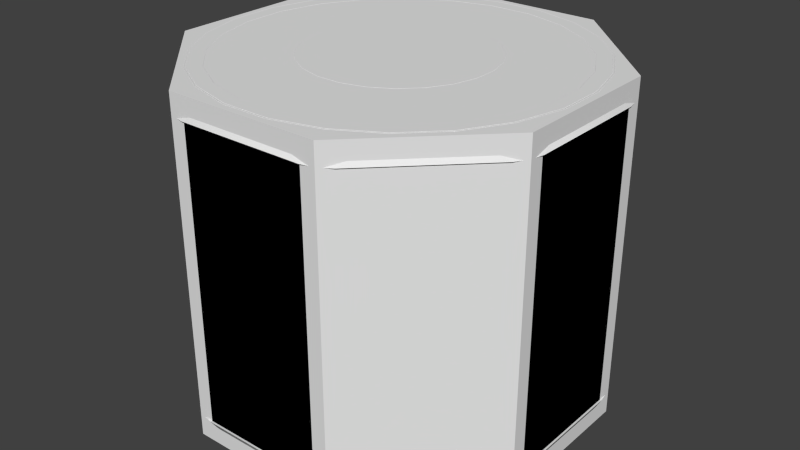 # Source: converter.blend  (saved by Blender 2.71.6; exported with 4.5.12 LTS)
import bpy
from mathutils import Matrix  # noqa: F401  (used for matrix-valued properties, if any)

bpy.ops.wm.read_factory_settings(use_empty=True)
scene = bpy.context.scene
scene.name = 'Scene'

# ---- collections
col_collection_1 = bpy.data.collections.new('Collection 1'); scene.collection.children.link(col_collection_1)

# ---- materials (node trees are filled in below, after node groups)
mat_converter = bpy.data.materials.new('converter')
mat_converter.alpha_threshold = 0.0
mat_converter.use_transparent_shadow = False
mat_converter.roughness = 0.5
mat_stripes = bpy.data.materials.new('stripes')
mat_stripes.alpha_threshold = 0.0
mat_stripes.use_transparent_shadow = False
mat_stripes.roughness = 0.5

# ---- node groups
ng_auto_smooth = bpy.data.node_groups.new('Auto Smooth', 'GeometryNodeTree')
_s = ng_auto_smooth.interface.new_socket(name='Geometry', in_out='OUTPUT', socket_type='NodeSocketGeometry')
_s = ng_auto_smooth.interface.new_socket(name='Geometry', in_out='INPUT', socket_type='NodeSocketGeometry')
_s = ng_auto_smooth.interface.new_socket(name='Angle', in_out='INPUT', socket_type='NodeSocketFloat')
_s.subtype = 'ANGLE'
_s.min_value = 0.0
_s.max_value = 3.142
ng_auto_smooth.is_modifier = True
_N = ng_auto_smooth.nodes; _L = ng_auto_smooth.links
n0 = _N.new('NodeGroupOutput'); n0.name = 'Group Output'; n0.location = (480, -100)
n1 = _N.new('NodeGroupInput'); n1.name = 'Group Input'; n1.location = (-420, -300)
n2 = _N.new('NodeGroupInput'); n2.name = 'Group Input.001'; n2.location = (-60, -100)
n3 = _N.new('GeometryNodeSetShadeSmooth'); n3.name = 'Set Shade Smooth'; n3.location = (120, -100)
n3.domain = 'EDGE'
n4 = _N.new('GeometryNodeSetShadeSmooth'); n4.name = 'Set Shade Smooth.001'; n4.location = (300, -100)
n5 = _N.new('GeometryNodeInputMeshEdgeAngle'); n5.name = 'Edge Angle'; n5.location = (-420, -220)
n6 = _N.new('GeometryNodeInputEdgeSmooth'); n6.name = 'Is Edge Smooth'; n6.location = (-60, -160)
n7 = _N.new('GeometryNodeInputShadeSmooth'); n7.name = 'Is Face Smooth'; n7.location = (-240, -340)
n8 = _N.new('FunctionNodeBooleanMath'); n8.name = 'Boolean Math'; n8.location = (-60, -220)
n9 = _N.new('FunctionNodeCompare'); n9.name = 'Compare'; n9.location = (-240, -180)
n9.operation = 'LESS_EQUAL'
_L.new(n5.outputs[0], n9.inputs[0])
_L.new(n4.outputs[0], n0.inputs[0])
_L.new(n1.outputs[1], n9.inputs[1])
_L.new(n9.outputs[0], n8.inputs[0])
_L.new(n7.outputs[0], n8.inputs[1])
_L.new(n2.outputs[0], n3.inputs[0])
_L.new(n6.outputs[0], n3.inputs[1])
_L.new(n3.outputs[0], n4.inputs[0])
_L.new(n8.outputs[0], n3.inputs[2])
n0.is_active_output = True

# ---- material node trees

# ---- world
world_world = bpy.data.worlds.new('World'); scene.world = world_world
world_world.color = (0.05088, 0.05088, 0.05088)
world_world.use_sun_shadow = False
world_world.sun_shadow_jitter_overblur = 0.0
world_world.cycles.sampling_method = 'MANUAL'
world_world.cycles.sample_map_resolution = 256

# ---- meshes
me_cylinder_001 = bpy.data.meshes.new('Cylinder.001')
me_cylinder_001.from_pydata([(0.4357, 1.3, -1.0), (0.6112, 1.227, -1.0), (0.5297, 1.279, -1.0), (0.6112, 1.227, 1.0), (0.4357, 1.3, 1.0), (0.5297, 1.279, 1.0), (1.227, 0.6112, -1.0), (1.3, 0.4357, -1.0), (1.279, 0.5297, -1.0), (1.3, 0.4357, 1.0), (1.227, 0.6112, 1.0), (1.279, 0.5297, 1.0), (1.3, -0.4357, -1.0), (1.227, -0.6112, -1.0), (1.279, -0.5297, -1.0), (1.227, -0.6112, 1.0), (1.3, -0.4357, 1.0), (1.279, -0.5297, 1.0), (0.6112, -1.227, -1.0), (0.4357, -1.3, -1.0), (0.5297, -1.279, -1.0), (0.4357, -1.3, 1.0), (0.6112, -1.227, 1.0), (0.5297, -1.279, 1.0), (-0.4357, -1.3, -1.0), (-0.6112, -1.227, -1.0), (-0.5297, -1.279, -1.0), (-0.6112, -1.227, 1.0), (-0.4357, -1.3, 1.0), (-0.5297, -1.279, 1.0), (-1.227, -0.6112, -1.0), (-1.3, -0.4357, -1.0), (-1.279, -0.5297, -1.0), (-1.3, -0.4357, 1.0), (-1.227, -0.6112, 1.0), (-1.279, -0.5297, 1.0), (-1.3, 0.4357, -1.0), (-1.227, 0.6112, -1.0), (-1.279, 0.5297, -1.0), (-1.227, 0.6112, 1.0), (-1.3, 0.4357, 1.0), (-1.279, 0.5297, 1.0), (-0.6112, 1.227, -1.0), (-0.4357, 1.3, -1.0), (-0.5297, 1.279, -1.0), (-0.4357, 1.3, 1.0), (-0.6112, 1.227, 1.0), (-0.5297, 1.279, 1.0), (0.1632, 1.239, -1.15), (0.761, 0.9917, -1.15), (0.4784, 1.155, -1.15), (0.7609, 0.9917, 1.15), (0.1631, 1.239, 1.15), (0.4783, 1.155, 1.15), (0.9917, 0.7609, -1.15), (1.239, 0.1631, -1.15), (1.155, 0.4783, -1.15), (1.239, 0.1632, 1.15), (0.9917, 0.761, 1.15), (1.155, 0.4784, 1.15), (1.239, -0.1632, -1.15), (0.9917, -0.761, -1.15), (1.155, -0.4784, -1.15), (0.9917, -0.7609, 1.15), (1.239, -0.1631, 1.15), (1.155, -0.4783, 1.15), (0.7609, -0.9917, -1.15), (0.1631, -1.239, -1.15), (0.4783, -1.155, -1.15), (0.1632, -1.239, 1.15), (0.761, -0.9917, 1.15), (0.4784, -1.155, 1.15), (-0.1632, -1.239, -1.15), (-0.761, -0.9917, -1.15), (-0.4784, -1.155, -1.15), (-0.7609, -0.9917, 1.15), (-0.1631, -1.239, 1.15), (-0.4783, -1.155, 1.15), (-0.9917, -0.7609, -1.15), (-1.239, -0.1631, -1.15), (-1.155, -0.4783, -1.15), (-1.239, -0.1632, 1.15), (-0.9917, -0.761, 1.15), (-1.155, -0.4784, 1.15), (-1.239, 0.1632, -1.15), (-0.9917, 0.761, -1.15), (-1.155, 0.4784, -1.15), (-0.9917, 0.7609, 1.15), (-1.239, 0.1631, 1.15), (-1.155, 0.4783, 1.15), (-0.7609, 0.9917, -1.15), (-0.1631, 1.239, -1.15), (-0.4783, 1.155, -1.15), (-0.1632, 1.239, 1.15), (-0.761, 0.9917, 1.15), (-0.4784, 1.155, 1.15), (0.1507, 1.144, -1.15), (0.7026, 0.9156, -1.15), (0.4417, 1.066, -1.15), (0.7026, 0.9157, 1.15), (0.1506, 1.144, 1.15), (0.4416, 1.066, 1.15), (0.9157, 0.7026, -1.15), (1.144, 0.1506, -1.15), (1.066, 0.4417, -1.15), (1.144, 0.1507, 1.15), (0.9156, 0.7026, 1.15), (1.066, 0.4417, 1.15), (1.144, -0.1507, -1.15), (0.9156, -0.7026, -1.15), (1.066, -0.4417, -1.15), (0.9157, -0.7026, 1.15), (1.144, -0.1506, 1.15), (1.066, -0.4416, 1.15), (0.7026, -0.9157, -1.15), (0.1506, -1.144, -1.15), (0.4417, -1.066, -1.15), (0.1507, -1.144, 1.15), (0.7026, -0.9156, 1.15), (0.4417, -1.066, 1.15), (-0.1507, -1.144, -1.15), (-0.7026, -0.9156, -1.15), (-0.4417, -1.066, -1.15), (-0.7026, -0.9157, 1.15), (-0.1506, -1.144, 1.15), (-0.4416, -1.066, 1.15), (-0.9157, -0.7026, -1.15), (-1.144, -0.1506, -1.15), (-1.066, -0.4417, -1.15), (-1.144, -0.1507, 1.15), (-0.9156, -0.7026, 1.15), (-1.066, -0.4417, 1.15), (-1.144, 0.1507, -1.15), (-0.9156, 0.7026, -1.15), (-1.066, 0.4417, -1.15), (-0.9157, 0.7026, 1.15), (-1.144, 0.1506, 1.15), (-1.066, 0.4416, 1.15), (-0.7026, 0.9157, -1.15), (-0.1506, 1.144, -1.15), (-0.4417, 1.066, -1.15), (-0.1507, 1.144, 1.15), (-0.7026, 0.9156, 1.15), (-0.4417, 1.066, 1.15), (0.1385, 1.052, -1.093), (0.6457, 0.8415, -1.093), (0.4059, 0.98, -1.093), (0.6457, 0.8415, 1.093), (0.1384, 1.052, 1.093), (0.4059, 0.98, 1.093), (0.8415, 0.6457, -1.093), (1.052, 0.1384, -1.093), (0.98, 0.4059, -1.093), (1.052, 0.1385, 1.093), (0.8415, 0.6458, 1.093), (0.9799, 0.406, 1.093), (1.052, -0.1385, -1.093), (0.8415, -0.6457, -1.093), (0.98, -0.4059, -1.093), (0.8415, -0.6457, 1.093), (1.052, -0.1384, 1.093), (0.98, -0.4059, 1.093), (0.6457, -0.8415, -1.093), (0.1384, -1.052, -1.093), (0.4059, -0.98, -1.093), (0.1385, -1.052, 1.093), (0.6458, -0.8415, 1.093), (0.406, -0.9799, 1.093), (-0.1385, -1.052, -1.093), (-0.6457, -0.8415, -1.093), (-0.4059, -0.98, -1.093), (-0.6457, -0.8415, 1.093), (-0.1384, -1.052, 1.093), (-0.4059, -0.98, 1.093), (-0.8415, -0.6457, -1.093), (-1.052, -0.1384, -1.093), (-0.98, -0.4059, -1.093), (-1.052, -0.1385, 1.093), (-0.8415, -0.6458, 1.093), (-0.9799, -0.406, 1.093), (-1.052, 0.1385, -1.093), (-0.8415, 0.6457, -1.093), (-0.98, 0.4059, -1.093), (-0.8415, 0.6457, 1.093), (-1.052, 0.1384, 1.093), (-0.98, 0.4059, 1.093), (-0.6457, 0.8415, -1.093), (-0.1384, 1.052, -1.093), (-0.4059, 0.98, -1.093), (-0.1385, 1.052, 1.093), (-0.6458, 0.8415, 1.093), (-0.406, 0.9799, 1.093), (0.09362, 0.711, -1.093), (0.4366, 0.569, -1.093), (0.2745, 0.6626, -1.093), (0.4366, 0.569, 1.093), (0.09357, 0.711, 1.093), (0.2744, 0.6626, 1.093), (0.569, 0.4366, -1.093), (0.711, 0.09359, -1.093), (0.6626, 0.2744, -1.093), (0.711, 0.09364, 1.093), (0.5689, 0.4366, 1.093), (0.6626, 0.2745, 1.093), (0.711, -0.09362, -1.093), (0.569, -0.4366, -1.093), (0.6626, -0.2745, -1.093), (0.569, -0.4366, 1.093), (0.711, -0.09357, 1.093), (0.6626, -0.2744, 1.093), (0.4366, -0.569, -1.093), (0.09359, -0.711, -1.093), (0.2744, -0.6626, -1.093), (0.09364, -0.711, 1.093), (0.4366, -0.5689, 1.093), (0.2745, -0.6626, 1.093), (-0.09362, -0.711, -1.093), (-0.4366, -0.569, -1.093), (-0.2745, -0.6626, -1.093), (-0.4366, -0.569, 1.093), (-0.09357, -0.711, 1.093), (-0.2744, -0.6626, 1.093), (-0.569, -0.4366, -1.093), (-0.711, -0.09359, -1.093), (-0.6626, -0.2744, -1.093), (-0.711, -0.09364, 1.093), (-0.5689, -0.4366, 1.093), (-0.6626, -0.2745, 1.093), (-0.711, 0.09362, -1.093), (-0.569, 0.4366, -1.093), (-0.6626, 0.2745, -1.093), (-0.569, 0.4366, 1.093), (-0.711, 0.09357, 1.093), (-0.6626, 0.2744, 1.093), (-0.4366, 0.569, -1.093), (-0.09359, 0.711, -1.093), (-0.2744, 0.6626, -1.093), (-0.09364, 0.711, 1.093), (-0.4366, 0.5689, 1.093), (-0.2745, 0.6626, 1.093), (0.08169, 0.6204, -1.15), (0.3809, 0.4964, -1.15), (0.2395, 0.5781, -1.15), (0.3809, 0.4964, 1.15), (0.08164, 0.6204, 1.15), (0.2394, 0.5781, 1.15), (0.4964, 0.3809, -1.15), (0.6204, 0.08166, -1.15), (0.5781, 0.2394, -1.15), (0.6204, 0.0817, 1.15), (0.4964, 0.3809, 1.15), (0.5781, 0.2395, 1.15), (0.6204, -0.08169, -1.15), (0.4964, -0.3809, -1.15), (0.5781, -0.2395, -1.15), (0.4964, -0.3809, 1.15), (0.6204, -0.08164, 1.15), (0.5781, -0.2394, 1.15), (0.3809, -0.4964, -1.15), (0.08166, -0.6204, -1.15), (0.2394, -0.5781, -1.15), (0.0817, -0.6204, 1.15), (0.3809, -0.4964, 1.15), (0.2395, -0.5781, 1.15), (-0.08169, -0.6204, -1.15), (-0.3809, -0.4964, -1.15), (-0.2395, -0.5781, -1.15), (-0.3809, -0.4964, 1.15), (-0.08164, -0.6204, 1.15), (-0.2394, -0.5781, 1.15), (-0.4964, -0.3809, -1.15), (-0.6204, -0.08166, -1.15), (-0.5781, -0.2394, -1.15), (-0.6204, -0.0817, 1.15), (-0.4964, -0.3809, 1.15), (-0.5781, -0.2395, 1.15), (-0.6204, 0.08169, -1.15), (-0.4964, 0.3809, -1.15), (-0.5781, 0.2395, -1.15), (-0.4964, 0.3809, 1.15), (-0.6204, 0.08164, 1.15), (-0.5781, 0.2394, 1.15), (-0.3809, 0.4964, -1.15), (-0.08166, 0.6204, -1.15), (-0.2394, 0.5781, -1.15), (-0.0817, 0.6204, 1.15), (-0.3809, 0.4964, 1.15), (-0.2395, 0.5781, 1.15)], [], [(43, 45, 4, 0), (13, 15, 22, 18), (19, 21, 28, 24), (25, 27, 34, 30), (31, 33, 40, 36), (37, 39, 46, 42), (7, 9, 16, 12), (30, 32, 80, 78), (1, 3, 10, 6), (0, 4, 5, 2), (2, 5, 3, 1), (9, 7, 8, 11), (11, 8, 6, 10), (15, 13, 14, 17), (17, 14, 12, 16), (21, 19, 20, 23), (23, 20, 18, 22), (27, 25, 26, 29), (29, 26, 24, 28), (33, 31, 32, 35), (35, 32, 30, 34), (39, 37, 38, 41), (41, 38, 36, 40), (45, 43, 44, 47), (47, 44, 42, 46), (1, 6, 54, 49), (78, 80, 128, 126), (58, 51, 99, 106), (20, 19, 67, 68), (31, 36, 84, 79), (27, 29, 77, 75), (11, 10, 58, 59), (46, 39, 87, 94), (24, 26, 74, 72), (14, 13, 61, 62), (21, 23, 71, 69), (2, 1, 49, 50), (19, 24, 72, 67), (8, 7, 55, 56), (18, 20, 68, 66), (4, 45, 93, 52), (15, 17, 65, 63), (28, 21, 69, 76), (47, 46, 94, 95), (12, 14, 62, 60), (5, 4, 52, 53), (7, 12, 60, 55), (9, 11, 59, 57), (37, 42, 90, 85), (6, 8, 56, 54), (41, 40, 88, 89), (40, 33, 81, 88), (0, 2, 50, 48), (44, 43, 91, 92), (3, 5, 53, 51), (43, 0, 48, 91), (35, 34, 82, 83), (25, 30, 78, 73), (38, 37, 85, 86), (16, 9, 57, 64), (45, 47, 95, 93), (29, 28, 76, 77), (22, 15, 63, 70), (32, 31, 79, 80), (42, 44, 92, 90), (13, 18, 66, 61), (23, 22, 70, 71), (39, 41, 89, 87), (10, 3, 51, 58), (36, 38, 86, 84), (26, 25, 73, 74), (34, 27, 75, 82), (33, 35, 83, 81), (17, 16, 64, 65), (140, 139, 187, 188), (124, 117, 165, 172), (59, 58, 106, 107), (82, 75, 123, 130), (93, 95, 143, 141), (60, 62, 110, 108), (49, 54, 102, 97), (75, 77, 125, 123), (79, 84, 132, 127), (80, 79, 127, 128), (57, 59, 107, 105), (94, 87, 135, 142), (62, 61, 109, 110), (89, 88, 136, 137), (90, 92, 140, 138), (71, 70, 118, 119), (67, 72, 120, 115), (72, 74, 122, 120), (50, 49, 97, 98), (52, 93, 141, 100), (87, 89, 137, 135), (54, 56, 104, 102), (76, 69, 117, 124), (92, 91, 139, 140), (69, 71, 119, 117), (55, 60, 108, 103), (74, 73, 121, 122), (48, 50, 98, 96), (85, 90, 138, 133), (56, 55, 103, 104), (83, 82, 130, 131), (88, 81, 129, 136), (84, 86, 134, 132), (65, 64, 112, 113), (91, 48, 96, 139), (66, 68, 116, 114), (73, 78, 126, 121), (81, 83, 131, 129), (51, 53, 101, 99), (64, 57, 105, 112), (86, 85, 133, 134), (63, 65, 113, 111), (70, 63, 111, 118), (68, 67, 115, 116), (95, 94, 142, 143), (61, 66, 114, 109), (53, 52, 100, 101), (77, 76, 124, 125), (149, 148, 196, 197), (157, 162, 210, 205), (117, 119, 167, 165), (103, 108, 156, 151), (122, 121, 169, 170), (96, 98, 146, 144), (133, 138, 186, 181), (104, 103, 151, 152), (131, 130, 178, 179), (136, 129, 177, 184), (132, 134, 182, 180), (113, 112, 160, 161), (139, 96, 144, 187), (114, 116, 164, 162), (121, 126, 174, 169), (129, 131, 179, 177), (99, 101, 149, 147), (112, 105, 153, 160), (134, 133, 181, 182), (111, 113, 161, 159), (118, 111, 159, 166), (116, 115, 163, 164), (143, 142, 190, 191), (109, 114, 162, 157), (101, 100, 148, 149), (125, 124, 172, 173), (106, 99, 147, 154), (126, 128, 176, 174), (107, 106, 154, 155), (130, 123, 171, 178), (141, 143, 191, 189), (108, 110, 158, 156), (97, 102, 150, 145), (123, 125, 173, 171), (127, 132, 180, 175), (128, 127, 175, 176), (105, 107, 155, 153), (142, 135, 183, 190), (110, 109, 157, 158), (137, 136, 184, 185), (138, 140, 188, 186), (119, 118, 166, 167), (115, 120, 168, 163), (120, 122, 170, 168), (98, 97, 145, 146), (100, 141, 189, 148), (135, 137, 185, 183), (102, 104, 152, 150), (231, 233, 281, 279), (196, 237, 285, 244), (173, 172, 220, 221), (154, 147, 195, 202), (174, 176, 224, 222), (155, 154, 202, 203), (178, 171, 219, 226), (189, 191, 239, 237), (156, 158, 206, 204), (145, 150, 198, 193), (171, 173, 221, 219), (175, 180, 228, 223), (176, 175, 223, 224), (153, 155, 203, 201), (190, 183, 231, 238), (158, 157, 205, 206), (185, 184, 232, 233), (186, 188, 236, 234), (167, 166, 214, 215), (163, 168, 216, 211), (168, 170, 218, 216), (146, 145, 193, 194), (148, 189, 237, 196), (183, 185, 233, 231), (150, 152, 200, 198), (172, 165, 213, 220), (188, 187, 235, 236), (165, 167, 215, 213), (151, 156, 204, 199), (170, 169, 217, 218), (144, 146, 194, 192), (181, 186, 234, 229), (152, 151, 199, 200), (179, 178, 226, 227), (184, 177, 225, 232), (180, 182, 230, 228), (161, 160, 208, 209), (187, 144, 192, 235), (162, 164, 212, 210), (169, 174, 222, 217), (177, 179, 227, 225), (147, 149, 197, 195), (160, 153, 201, 208), (182, 181, 229, 230), (159, 161, 209, 207), (166, 159, 207, 214), (164, 163, 211, 212), (191, 190, 238, 239), (249, 251, 250, 243, 245, 244, 285, 287, 286, 279, 281, 280, 273, 275, 274, 267, 269, 268, 261, 263, 262, 255, 257, 256), (240, 242, 241, 246, 248, 247, 252, 254, 253, 258, 260, 259, 264, 266, 265, 270, 272, 271, 276, 278, 277, 282, 284, 283), (198, 200, 248, 246), (220, 213, 261, 268), (236, 235, 283, 284), (213, 215, 263, 261), (199, 204, 252, 247), (218, 217, 265, 266), (192, 194, 242, 240), (229, 234, 282, 277), (200, 199, 247, 248), (227, 226, 274, 275), (232, 225, 273, 280), (228, 230, 278, 276), (209, 208, 256, 257), (235, 192, 240, 283), (210, 212, 260, 258), (217, 222, 270, 265), (225, 227, 275, 273), (195, 197, 245, 243), (208, 201, 249, 256), (230, 229, 277, 278), (207, 209, 257, 255), (214, 207, 255, 262), (212, 211, 259, 260), (239, 238, 286, 287), (205, 210, 258, 253), (197, 196, 244, 245), (221, 220, 268, 269), (202, 195, 243, 250), (222, 224, 272, 270), (203, 202, 250, 251), (226, 219, 267, 274), (237, 239, 287, 285), (204, 206, 254, 252), (193, 198, 246, 241), (219, 221, 269, 267), (223, 228, 276, 271), (224, 223, 271, 272), (201, 203, 251, 249), (238, 231, 279, 286), (206, 205, 253, 254), (233, 232, 280, 281), (234, 236, 284, 282), (215, 214, 262, 263), (211, 216, 264, 259), (216, 218, 266, 264), (194, 193, 241, 242)])
me_cylinder_001.polygons.foreach_set('use_smooth', [1, 1, 1, 1, 1, 1, 1, 1, 1, 1, 1, 1, 1, 1, 1, 1, 1, 1, 1, 1, 1, 1, 1, 1, 1, 1, 0, 0, 1, 1, 1, 1, 1, 1, 1, 1, 1, 1, 1, 1, 1, 1, 1, 1, 1, 1, 1, 1, 1, 1, 1, 1, 1, 1, 1, 1, 1, 1, 1, 1, 1, 1, 1, 1, 1, 1, 1, 1, 1, 1, 1, 1, 1, 1, 1, 1, 0, 0, 0, 0, 0, 0, 0, 0, 0, 0, 0, 0, 0, 0, 0, 0, 0, 0, 0, 0, 0, 0, 0, 0, 0, 0, 0, 0, 0, 0, 0, 0, 0, 0, 0, 0, 0, 0, 0, 0, 0, 0, 0, 0, 0, 0, 0, 0, 1, 1, 1, 1, 1, 1, 1, 1, 1, 1, 1, 1, 1, 1, 1, 1, 1, 1, 1, 1, 1, 1, 1, 1, 1, 1, 1, 1, 1, 1, 1, 1, 1, 1, 1, 1, 1, 1, 1, 1, 1, 1, 1, 1, 1, 1, 1, 1, 0, 0, 0, 0, 0, 0, 0, 0, 0, 0, 0, 0, 0, 0, 0, 0, 0, 0, 0, 0, 0, 0, 0, 0, 0, 0, 0, 0, 0, 0, 0, 0, 0, 0, 0, 0, 0, 0, 0, 0, 0, 0, 0, 0, 0, 0, 0, 0, 1, 1, 1, 1, 1, 1, 1, 1, 1, 1, 1, 1, 1, 1, 1, 1, 1, 1, 1, 1, 1, 1, 1, 1, 1, 1, 1, 1, 1, 1, 1, 1, 1, 1, 1, 1, 1, 1, 1, 1, 1, 1, 1, 1, 1, 1])
_k = set([(0, 2), (0, 43), (1, 2), (1, 6), (3, 5), (3, 10), (4, 5), (4, 45), (6, 8), (7, 8), (7, 12), (9, 11), (9, 16), (10, 11), (12, 14), (13, 14), (13, 18), (15, 17), (15, 22), (16, 17), (18, 20), (19, 20), (19, 24), (21, 23), (21, 28), (22, 23), (24, 26), (25, 26), (25, 30), (27, 29), (27, 34), (28, 29), (30, 32), (31, 32), (31, 36), (33, 35), (33, 40), (34, 35), (36, 38), (37, 38), (37, 42), (39, 41), (39, 46), (40, 41), (42, 44), (43, 44), (45, 47), (46, 47)])
me_cylinder_001.attributes.new('sharp_edge', 'BOOLEAN', 'EDGE').data.foreach_set('value', [ (min(e.vertices), max(e.vertices)) in _k for e in me_cylinder_001.edges])
_uv = me_cylinder_001.uv_layers.new(name='UVMap')
_uv.uv.foreach_set('vector', [0.9371, 0.03376, 0.4686, 0.03337, 0.4703, 0.2373, 0.9358, 0.2373, 0.9365, 0.7633, 0.4725, 0.7625, 0.471, 0.9651, 0.9373, 0.9659, 0.9373, 0.03287, 0.471, 0.03364, 0.4725, 0.2362, 0.9365, 0.2355, 0.9362, 0.2757, 0.4723, 0.276, 0.472, 0.4783, 0.9361, 0.4783, 0.9359, 0.5187, 0.4715, 0.5185, 0.471, 0.7212, 0.9358, 0.7214, 0.9358, 0.7614, 0.4703, 0.7614, 0.4686, 0.9654, 0.9371, 0.965, 0.9361, 0.5204, 0.472, 0.5205, 0.4723, 0.7227, 0.9362, 0.723, 0.9361, 0.4783, 0.9353, 0.4985, 0.9828, 0.4988, 0.9788, 0.4166, 0.9358, 0.2773, 0.471, 0.2776, 0.4715, 0.4803, 0.9359, 0.48, 0.9358, 0.2373, 0.4703, 0.2373, 0.4713, 0.2574, 0.9351, 0.2573, 0.9351, 0.2573, 0.4713, 0.2574, 0.471, 0.2776, 0.9358, 0.2773, 0.472, 0.5205, 0.9361, 0.5204, 0.9353, 0.5002, 0.4724, 0.5004, 0.4724, 0.5004, 0.9353, 0.5002, 0.9359, 0.48, 0.4715, 0.4803, 0.4725, 0.7625, 0.9365, 0.7633, 0.9357, 0.7432, 0.473, 0.7426, 0.473, 0.7426, 0.9357, 0.7432, 0.9362, 0.723, 0.4723, 0.7227, 0.471, 0.03364, 0.9373, 0.03287, 0.9383, 0.01031, 0.47, 0.01108, 0.47, 0.9876, 0.9383, 0.9884, 0.9373, 0.9659, 0.471, 0.9651, 0.4723, 0.276, 0.9362, 0.2757, 0.9357, 0.2556, 0.473, 0.2561, 0.473, 0.2561, 0.9357, 0.2556, 0.9365, 0.2355, 0.4725, 0.2362, 0.4715, 0.5185, 0.9359, 0.5187, 0.9353, 0.4985, 0.4724, 0.4984, 0.4724, 0.4984, 0.9353, 0.4985, 0.9361, 0.4783, 0.472, 0.4783, 0.4703, 0.7614, 0.9358, 0.7614, 0.9351, 0.7415, 0.4713, 0.7413, 0.4713, 0.7413, 0.9351, 0.7415, 0.9358, 0.7214, 0.471, 0.7212, 0.4686, 0.03337, 0.9371, 0.03376, 0.9381, 0.01108, 0.4674, 0.01031, 0.4674, 0.9884, 0.9381, 0.9876, 0.9371, 0.965, 0.4686, 0.9654, 0.9358, 0.2773, 0.9359, 0.48, 0.9778, 0.4178, 0.9785, 0.339, 0.4072, 0.2357, 0.3937, 0.2862, 0.3795, 0.2803, 0.392, 0.2337, 0.1826, 0.0107, 0.2349, 0.01078, 0.2329, 0.026, 0.1846, 0.02594, 0.9383, 0.01031, 0.9373, 0.03287, 0.9765, 0.09658, 0.9857, 0.01965, 0.9359, 0.5187, 0.9358, 0.7214, 0.9785, 0.6598, 0.9778, 0.5809, 0.4723, 0.276, 0.473, 0.2561, 0.426, 0.2556, 0.4297, 0.3374, 0.4724, 0.5004, 0.4715, 0.4803, 0.4287, 0.4188, 0.425, 0.5008, 0.4686, 0.9654, 0.4703, 0.7614, 0.4282, 0.8227, 0.4295, 0.9009, 0.9365, 0.2355, 0.9357, 0.2556, 0.9829, 0.2557, 0.9782, 0.1742, 0.9357, 0.7432, 0.9365, 0.7633, 0.9782, 0.8245, 0.9829, 0.7431, 0.471, 0.03364, 0.47, 0.01108, 0.4227, 0.02054, 0.4321, 0.09739, 0.9351, 0.2573, 0.9358, 0.2773, 0.9785, 0.339, 0.9824, 0.2569, 0.9373, 0.03287, 0.9365, 0.2355, 0.9782, 0.1742, 0.9765, 0.09658, 0.9353, 0.5002, 0.9361, 0.5204, 0.9788, 0.5821, 0.9828, 0.4999, 0.9373, 0.9659, 0.9383, 0.9884, 0.9857, 0.9791, 0.9765, 0.9021, 0.4703, 0.2373, 0.4686, 0.03337, 0.4295, 0.09782, 0.4282, 0.176, 0.4725, 0.7625, 0.473, 0.7426, 0.426, 0.7431, 0.4315, 0.8241, 0.4725, 0.2362, 0.471, 0.03364, 0.4321, 0.09739, 0.4315, 0.1746, 0.4674, 0.9884, 0.4686, 0.9654, 0.4295, 0.9009, 0.4196, 0.9784, 0.9362, 0.723, 0.9357, 0.7432, 0.9829, 0.7431, 0.9781, 0.6609, 0.4713, 0.2574, 0.4703, 0.2373, 0.4282, 0.176, 0.4239, 0.2578, 0.9361, 0.5204, 0.9362, 0.723, 0.9781, 0.6609, 0.9788, 0.5821, 0.472, 0.5205, 0.4724, 0.5004, 0.425, 0.5008, 0.4302, 0.5827, 0.9358, 0.7614, 0.9371, 0.965, 0.9763, 0.9009, 0.9769, 0.8233, 0.9359, 0.48, 0.9353, 0.5002, 0.9828, 0.4999, 0.9778, 0.4178, 0.4713, 0.7413, 0.471, 0.7212, 0.4291, 0.6588, 0.4239, 0.741, 0.471, 0.7212, 0.4715, 0.5185, 0.4287, 0.58, 0.4291, 0.6588, 0.9358, 0.2373, 0.9351, 0.2573, 0.9824, 0.2569, 0.9769, 0.1754, 0.9381, 0.01108, 0.9371, 0.03376, 0.9763, 0.09781, 0.9857, 0.02057, 0.471, 0.2776, 0.4713, 0.2574, 0.4239, 0.2578, 0.4291, 0.3399, 0.9371, 0.03376, 0.9358, 0.2373, 0.9769, 0.1754, 0.9763, 0.09781, 0.4724, 0.4984, 0.472, 0.4783, 0.4302, 0.416, 0.425, 0.4979, 0.9362, 0.2757, 0.9361, 0.4783, 0.9788, 0.4166, 0.9781, 0.3378, 0.9351, 0.7415, 0.9358, 0.7614, 0.9769, 0.8233, 0.9824, 0.7419, 0.4723, 0.7227, 0.472, 0.5205, 0.4302, 0.5827, 0.4297, 0.6614, 0.4686, 0.03337, 0.4674, 0.01031, 0.4196, 0.02032, 0.4295, 0.09782, 0.473, 0.2561, 0.4725, 0.2362, 0.4315, 0.1746, 0.426, 0.2556, 0.471, 0.9651, 0.4725, 0.7625, 0.4315, 0.8241, 0.4321, 0.9013, 0.9353, 0.4985, 0.9359, 0.5187, 0.9778, 0.5809, 0.9828, 0.4988, 0.9371, 0.965, 0.9381, 0.9876, 0.9857, 0.9782, 0.9763, 0.9009, 0.9365, 0.7633, 0.9373, 0.9659, 0.9765, 0.9021, 0.9782, 0.8245, 0.47, 0.9876, 0.471, 0.9651, 0.4321, 0.9013, 0.4227, 0.9782, 0.4703, 0.7614, 0.4713, 0.7413, 0.4239, 0.741, 0.4282, 0.8227, 0.4715, 0.4803, 0.471, 0.2776, 0.4291, 0.3399, 0.4287, 0.4188, 0.9358, 0.7214, 0.9351, 0.7415, 0.9824, 0.7419, 0.9785, 0.6598, 0.9357, 0.2556, 0.9362, 0.2757, 0.9781, 0.3378, 0.9829, 0.2557, 0.472, 0.4783, 0.4723, 0.276, 0.4297, 0.3374, 0.4302, 0.416, 0.4715, 0.5185, 0.4724, 0.4984, 0.425, 0.4979, 0.4287, 0.58, 0.473, 0.7426, 0.4723, 0.7227, 0.4297, 0.6614, 0.426, 0.7431, 0.1376, 0.3802, 0.09582, 0.3561, 0.1064, 0.3423, 0.1443, 0.3642, 0.09582, 0.3561, 0.06171, 0.3219, 0.07551, 0.3113, 0.1064, 0.3423, 0.132, 0.02416, 0.1826, 0.0107, 0.1846, 0.02594, 0.1379, 0.03837, 0.2345, 0.4081, 0.1822, 0.408, 0.1842, 0.3928, 0.2325, 0.3928, 0.3676, 0.08754, 0.3937, 0.1328, 0.3795, 0.1387, 0.3554, 0.09689, 0.08667, 0.05025, 0.132, 0.02416, 0.1379, 0.03837, 0.09602, 0.06246, 0.009862, 0.2354, 0.009861, 0.1831, 0.0251, 0.1851, 0.0251, 0.2334, 0.1822, 0.408, 0.1317, 0.3944, 0.1376, 0.3802, 0.1842, 0.3928, 0.3675, 0.3316, 0.3304, 0.3685, 0.3211, 0.3563, 0.3553, 0.3222, 0.3937, 0.2862, 0.3675, 0.3316, 0.3553, 0.3222, 0.3795, 0.2803, 0.08667, 0.05025, 0.132, 0.02416, 0.1379, 0.03837, 0.09601, 0.06247, 0.4072, 0.1834, 0.4072, 0.2357, 0.392, 0.2337, 0.392, 0.1854, 0.132, 0.02416, 0.1826, 0.0107, 0.1846, 0.02594, 0.1379, 0.03837, 0.3937, 0.2862, 0.3675, 0.3316, 0.3553, 0.3222, 0.3795, 0.2803, 0.1822, 0.408, 0.1317, 0.3944, 0.1376, 0.3802, 0.1842, 0.3928, 0.0234, 0.286, 0.009869, 0.2354, 0.0251, 0.2334, 0.03759, 0.2801, 0.3306, 0.05055, 0.3676, 0.08755, 0.3554, 0.09689, 0.3213, 0.06273, 0.3676, 0.08755, 0.3937, 0.1328, 0.3795, 0.1387, 0.3554, 0.09689, 0.02339, 0.286, 0.009862, 0.2354, 0.0251, 0.2334, 0.03758, 0.2801, 0.3306, 0.05055, 0.3676, 0.08754, 0.3554, 0.09689, 0.3213, 0.06273, 0.4072, 0.2357, 0.3937, 0.2862, 0.3795, 0.2803, 0.392, 0.2337, 0.009861, 0.1831, 0.0234, 0.1326, 0.03761, 0.1385, 0.0251, 0.1851, 0.08646, 0.3682, 0.04952, 0.3312, 0.06171, 0.3219, 0.09582, 0.3561, 0.1317, 0.3944, 0.08646, 0.3682, 0.09582, 0.3561, 0.1376, 0.3802, 0.04952, 0.3312, 0.0234, 0.286, 0.03759, 0.2801, 0.06171, 0.3219, 0.04958, 0.08722, 0.08667, 0.05025, 0.09602, 0.06246, 0.06179, 0.0966, 0.3937, 0.1328, 0.4072, 0.1834, 0.392, 0.1854, 0.3795, 0.1387, 0.04951, 0.3312, 0.02339, 0.286, 0.03758, 0.2801, 0.0617, 0.3219, 0.2345, 0.4081, 0.1822, 0.408, 0.1842, 0.3928, 0.2325, 0.3928, 0.0234, 0.1326, 0.04958, 0.08722, 0.06179, 0.0966, 0.03761, 0.1385, 0.285, 0.3946, 0.2345, 0.4081, 0.2325, 0.3928, 0.2792, 0.3804, 0.3675, 0.3316, 0.3304, 0.3685, 0.3211, 0.3563, 0.3553, 0.3222, 0.3304, 0.3685, 0.285, 0.3946, 0.2792, 0.3804, 0.3211, 0.3563, 0.0234, 0.1326, 0.04957, 0.08723, 0.06178, 0.09661, 0.03761, 0.1385, 0.08646, 0.3682, 0.04951, 0.3312, 0.0617, 0.3219, 0.09582, 0.3561, 0.2349, 0.01078, 0.2854, 0.02437, 0.2795, 0.03855, 0.2329, 0.026, 0.4072, 0.1834, 0.4072, 0.2357, 0.392, 0.2337, 0.392, 0.1854, 0.3304, 0.3685, 0.285, 0.3946, 0.2792, 0.3804, 0.3211, 0.3563, 0.2349, 0.01078, 0.2854, 0.02437, 0.2795, 0.03855, 0.2329, 0.026, 0.04957, 0.08723, 0.08667, 0.05025, 0.09601, 0.06247, 0.06178, 0.09661, 0.285, 0.3946, 0.2345, 0.4081, 0.2325, 0.3928, 0.2792, 0.3804, 0.009866, 0.1831, 0.0234, 0.1326, 0.03761, 0.1385, 0.0251, 0.1851, 0.009869, 0.2354, 0.009866, 0.1831, 0.0251, 0.1851, 0.0251, 0.2334, 0.2854, 0.02437, 0.3306, 0.05055, 0.3213, 0.06273, 0.2795, 0.03855, 0.3937, 0.1328, 0.4072, 0.1834, 0.392, 0.1854, 0.3795, 0.1387, 0.1826, 0.0107, 0.2349, 0.01078, 0.2329, 0.026, 0.1846, 0.02594, 0.2854, 0.02437, 0.3306, 0.05055, 0.3213, 0.06273, 0.2795, 0.03855, 0.1317, 0.3944, 0.08646, 0.3682, 0.09582, 0.3561, 0.1376, 0.3802, 0.2728, 0.05459, 0.3107, 0.0765, 0.2776, 0.1195, 0.252, 0.1047, 0.1868, 0.04318, 0.2306, 0.04323, 0.2234, 0.09704, 0.1938, 0.09701, 0.06171, 0.3219, 0.03759, 0.2801, 0.05365, 0.2734, 0.07551, 0.3113, 0.06179, 0.0966, 0.09602, 0.06246, 0.1066, 0.07629, 0.07558, 0.1072, 0.3795, 0.1387, 0.392, 0.1854, 0.3747, 0.1876, 0.3634, 0.1453, 0.0617, 0.3219, 0.03758, 0.2801, 0.05364, 0.2734, 0.0755, 0.3113, 0.2325, 0.3928, 0.1842, 0.3928, 0.1865, 0.3756, 0.2303, 0.3756, 0.03761, 0.1385, 0.06179, 0.0966, 0.07558, 0.1072, 0.05367, 0.1451, 0.2792, 0.3804, 0.2325, 0.3928, 0.2303, 0.3756, 0.2726, 0.3643, 0.3553, 0.3222, 0.3211, 0.3563, 0.3105, 0.3425, 0.3415, 0.3116, 0.3211, 0.3563, 0.2792, 0.3804, 0.2726, 0.3643, 0.3105, 0.3425, 0.03761, 0.1385, 0.06178, 0.09661, 0.07558, 0.1072, 0.05367, 0.1451, 0.09582, 0.3561, 0.0617, 0.3219, 0.0755, 0.3113, 0.1064, 0.3423, 0.2329, 0.026, 0.2795, 0.03855, 0.2728, 0.0546, 0.2306, 0.04323, 0.392, 0.1854, 0.392, 0.2337, 0.3747, 0.2314, 0.3747, 0.1876, 0.3211, 0.3563, 0.2792, 0.3804, 0.2726, 0.3643, 0.3105, 0.3425, 0.2329, 0.026, 0.2795, 0.03855, 0.2728, 0.05459, 0.2306, 0.04323, 0.06178, 0.09661, 0.09601, 0.06247, 0.1066, 0.07629, 0.07558, 0.1072, 0.2792, 0.3804, 0.2325, 0.3928, 0.2303, 0.3756, 0.2726, 0.3643, 0.0251, 0.1851, 0.03761, 0.1385, 0.05367, 0.1451, 0.04234, 0.1874, 0.0251, 0.2334, 0.0251, 0.1851, 0.04234, 0.1874, 0.04234, 0.2312, 0.2795, 0.03855, 0.3213, 0.06273, 0.3107, 0.0765, 0.2728, 0.0546, 0.3795, 0.1387, 0.392, 0.1854, 0.3748, 0.1876, 0.3634, 0.1453, 0.1846, 0.02594, 0.2329, 0.026, 0.2306, 0.04323, 0.1868, 0.04318, 0.2795, 0.03855, 0.3213, 0.06273, 0.3107, 0.0765, 0.2728, 0.05459, 0.1376, 0.3802, 0.09582, 0.3561, 0.1064, 0.3423, 0.1443, 0.3642, 0.1846, 0.02594, 0.2329, 0.026, 0.2306, 0.04323, 0.1868, 0.04318, 0.392, 0.2337, 0.3795, 0.2803, 0.3634, 0.2737, 0.3747, 0.2314, 0.1379, 0.03837, 0.1846, 0.02594, 0.1868, 0.04318, 0.1445, 0.05445, 0.2325, 0.3928, 0.1842, 0.3928, 0.1865, 0.3756, 0.2303, 0.3756, 0.3554, 0.09689, 0.3795, 0.1387, 0.3634, 0.1453, 0.3416, 0.1074, 0.09602, 0.06246, 0.1379, 0.03837, 0.1445, 0.05445, 0.1066, 0.07629, 0.0251, 0.2334, 0.0251, 0.1851, 0.04234, 0.1874, 0.04233, 0.2312, 0.1842, 0.3928, 0.1376, 0.3802, 0.1443, 0.3642, 0.1865, 0.3756, 0.3553, 0.3222, 0.3211, 0.3563, 0.3105, 0.3425, 0.3415, 0.3116, 0.3795, 0.2803, 0.3553, 0.3222, 0.3415, 0.3116, 0.3634, 0.2737, 0.09601, 0.06247, 0.1379, 0.03837, 0.1445, 0.05445, 0.1066, 0.07629, 0.392, 0.1854, 0.392, 0.2337, 0.3747, 0.2314, 0.3748, 0.1876, 0.1379, 0.03837, 0.1846, 0.02594, 0.1868, 0.04318, 0.1445, 0.05445, 0.3795, 0.2803, 0.3553, 0.3222, 0.3415, 0.3116, 0.3634, 0.2737, 0.1842, 0.3928, 0.1376, 0.3802, 0.1443, 0.3642, 0.1865, 0.3756, 0.03759, 0.2801, 0.0251, 0.2334, 0.04234, 0.2312, 0.05365, 0.2734, 0.3213, 0.06273, 0.3554, 0.09689, 0.3416, 0.1074, 0.3107, 0.0765, 0.3554, 0.09689, 0.3795, 0.1387, 0.3634, 0.1453, 0.3416, 0.1074, 0.03758, 0.2801, 0.0251, 0.2334, 0.04233, 0.2312, 0.05364, 0.2734, 0.3213, 0.06273, 0.3554, 0.09689, 0.3416, 0.1074, 0.3107, 0.0765, 0.392, 0.2337, 0.3795, 0.2803, 0.3634, 0.2737, 0.3747, 0.2314, 0.0251, 0.1851, 0.03761, 0.1385, 0.05367, 0.1451, 0.04234, 0.1874, 0.3209, 0.2243, 0.3132, 0.2528, 0.2977, 0.2464, 0.3043, 0.222, 0.2776, 0.1195, 0.2985, 0.1405, 0.2852, 0.1507, 0.2673, 0.1328, 0.1443, 0.3642, 0.1064, 0.3423, 0.1395, 0.2992, 0.1651, 0.3141, 0.1868, 0.04318, 0.2306, 0.04323, 0.2234, 0.09704, 0.1938, 0.09701, 0.3747, 0.2314, 0.3634, 0.2737, 0.3132, 0.2528, 0.3209, 0.2243, 0.1445, 0.05445, 0.1868, 0.04318, 0.1938, 0.09701, 0.1652, 0.1046, 0.2303, 0.3756, 0.1865, 0.3756, 0.1937, 0.3217, 0.2233, 0.3218, 0.3416, 0.1074, 0.3634, 0.1453, 0.3133, 0.1661, 0.2985, 0.1405, 0.1066, 0.07629, 0.1445, 0.05445, 0.1652, 0.1046, 0.1396, 0.1194, 0.04233, 0.2312, 0.04234, 0.1874, 0.09617, 0.1945, 0.09616, 0.2241, 0.1865, 0.3756, 0.1443, 0.3642, 0.1651, 0.3141, 0.1937, 0.3217, 0.3415, 0.3116, 0.3105, 0.3425, 0.2775, 0.2994, 0.2984, 0.2785, 0.3634, 0.2737, 0.3415, 0.3116, 0.2984, 0.2785, 0.3132, 0.2528, 0.1066, 0.07629, 0.1445, 0.05445, 0.1652, 0.1046, 0.1396, 0.1194, 0.3748, 0.1876, 0.3747, 0.2314, 0.3209, 0.2243, 0.3209, 0.1947, 0.1445, 0.05445, 0.1868, 0.04318, 0.1938, 0.09701, 0.1652, 0.1046, 0.3634, 0.2737, 0.3415, 0.3116, 0.2984, 0.2785, 0.3132, 0.2528, 0.1865, 0.3756, 0.1443, 0.3642, 0.1651, 0.3141, 0.1937, 0.3217, 0.05365, 0.2734, 0.04234, 0.2312, 0.09616, 0.2241, 0.1038, 0.2527, 0.3107, 0.0765, 0.3416, 0.1074, 0.2985, 0.1405, 0.2776, 0.1195, 0.3416, 0.1074, 0.3634, 0.1453, 0.3133, 0.1661, 0.2985, 0.1405, 0.05364, 0.2734, 0.04233, 0.2312, 0.09616, 0.2241, 0.1038, 0.2527, 0.3107, 0.0765, 0.3416, 0.1074, 0.2985, 0.1405, 0.2776, 0.1195, 0.3747, 0.2314, 0.3634, 0.2737, 0.3132, 0.2528, 0.3209, 0.2243, 0.04234, 0.1874, 0.05367, 0.1451, 0.1038, 0.1659, 0.09617, 0.1945, 0.1064, 0.3423, 0.07551, 0.3113, 0.1186, 0.2783, 0.1395, 0.2992, 0.1443, 0.3642, 0.1064, 0.3423, 0.1395, 0.2992, 0.1651, 0.3141, 0.07551, 0.3113, 0.05365, 0.2734, 0.1038, 0.2527, 0.1186, 0.2783, 0.07558, 0.1072, 0.1066, 0.07629, 0.1396, 0.1194, 0.1187, 0.1403, 0.3634, 0.1453, 0.3747, 0.1876, 0.3209, 0.1947, 0.3133, 0.1661, 0.0755, 0.3113, 0.05364, 0.2734, 0.1038, 0.2527, 0.1186, 0.2783, 0.2303, 0.3756, 0.1865, 0.3756, 0.1937, 0.3217, 0.2233, 0.3218, 0.05367, 0.1451, 0.07558, 0.1072, 0.1187, 0.1403, 0.1038, 0.1659, 0.2726, 0.3643, 0.2303, 0.3756, 0.2233, 0.3218, 0.2518, 0.3141, 0.3415, 0.3116, 0.3105, 0.3425, 0.2775, 0.2994, 0.2984, 0.2785, 0.3105, 0.3425, 0.2726, 0.3643, 0.2518, 0.3141, 0.2775, 0.2994, 0.05367, 0.1451, 0.07558, 0.1072, 0.1187, 0.1403, 0.1038, 0.1659, 0.1064, 0.3423, 0.0755, 0.3113, 0.1186, 0.2783, 0.1395, 0.2992, 0.2306, 0.04323, 0.2728, 0.0546, 0.252, 0.1047, 0.2234, 0.09704, 0.3747, 0.1876, 0.3747, 0.2314, 0.3209, 0.2243, 0.3209, 0.1947, 0.3105, 0.3425, 0.2726, 0.3643, 0.2518, 0.3141, 0.2775, 0.2994, 0.2306, 0.04323, 0.2728, 0.05459, 0.252, 0.1047, 0.2234, 0.09704, 0.07558, 0.1072, 0.1066, 0.07629, 0.1396, 0.1194, 0.1187, 0.1403, 0.2726, 0.3643, 0.2303, 0.3756, 0.2233, 0.3218, 0.2518, 0.3141, 0.04234, 0.1874, 0.05367, 0.1451, 0.1038, 0.1659, 0.09617, 0.1945, 0.04234, 0.2312, 0.04234, 0.1874, 0.09617, 0.1945, 0.09616, 0.2241, 0.2728, 0.0546, 0.3107, 0.0765, 0.2776, 0.1195, 0.252, 0.1047, 0.3634, 0.1453, 0.3748, 0.1876, 0.3209, 0.1947, 0.3133, 0.1661, 0.1498, 0.1328, 0.1716, 0.1202, 0.196, 0.1137, 0.2212, 0.1137, 0.2455, 0.1202, 0.2673, 0.1328, 0.2852, 0.1507, 0.2977, 0.1725, 0.3043, 0.1968, 0.3043, 0.222, 0.2977, 0.2464, 0.2851, 0.2682, 0.2673, 0.286, 0.2454, 0.2986, 0.2211, 0.3051, 0.1959, 0.3051, 0.1716, 0.2986, 0.1497, 0.2859, 0.1319, 0.2681, 0.1193, 0.2463, 0.1128, 0.2219, 0.1128, 0.1967, 0.1194, 0.1724, 0.132, 0.1506, 0.1319, 0.2681, 0.1193, 0.2463, 0.1128, 0.2219, 0.1128, 0.1967, 0.1194, 0.1724, 0.132, 0.1506, 0.1498, 0.1328, 0.1716, 0.1202, 0.196, 0.1137, 0.2212, 0.1137, 0.2455, 0.1202, 0.2673, 0.1328, 0.2852, 0.1507, 0.2977, 0.1725, 0.3043, 0.1968, 0.3043, 0.222, 0.2977, 0.2464, 0.2851, 0.2682, 0.2673, 0.286, 0.2454, 0.2986, 0.2211, 0.3051, 0.1959, 0.3051, 0.1716, 0.2986, 0.1497, 0.2859, 0.09617, 0.1945, 0.1038, 0.1659, 0.1194, 0.1724, 0.1128, 0.1967, 0.1395, 0.2992, 0.1186, 0.2783, 0.1319, 0.2681, 0.1497, 0.2859, 0.1651, 0.3141, 0.1395, 0.2992, 0.1497, 0.2859, 0.1716, 0.2986, 0.1186, 0.2783, 0.1038, 0.2527, 0.1193, 0.2463, 0.1319, 0.2681, 0.1187, 0.1403, 0.1396, 0.1194, 0.1498, 0.1328, 0.132, 0.1506, 0.3133, 0.1661, 0.3209, 0.1947, 0.3043, 0.1968, 0.2977, 0.1725, 0.1186, 0.2783, 0.1038, 0.2527, 0.1193, 0.2463, 0.1319, 0.2681, 0.2233, 0.3218, 0.1937, 0.3217, 0.1959, 0.3051, 0.2211, 0.3051, 0.1038, 0.1659, 0.1187, 0.1403, 0.132, 0.1506, 0.1194, 0.1724, 0.2518, 0.3141, 0.2233, 0.3218, 0.2211, 0.3051, 0.2454, 0.2986, 0.2984, 0.2785, 0.2775, 0.2994, 0.2673, 0.286, 0.2851, 0.2682, 0.2775, 0.2994, 0.2518, 0.3141, 0.2454, 0.2986, 0.2673, 0.286, 0.1038, 0.1659, 0.1187, 0.1403, 0.132, 0.1506, 0.1194, 0.1724, 0.1395, 0.2992, 0.1186, 0.2783, 0.1319, 0.2681, 0.1497, 0.2859, 0.2234, 0.09704, 0.252, 0.1047, 0.2455, 0.1202, 0.2212, 0.1137, 0.3209, 0.1947, 0.3209, 0.2243, 0.3043, 0.222, 0.3043, 0.1968, 0.2775, 0.2994, 0.2518, 0.3141, 0.2454, 0.2986, 0.2673, 0.286, 0.2234, 0.09704, 0.252, 0.1047, 0.2455, 0.1202, 0.2212, 0.1137, 0.1187, 0.1403, 0.1396, 0.1194, 0.1498, 0.1328, 0.132, 0.1506, 0.2518, 0.3141, 0.2233, 0.3218, 0.2211, 0.3051, 0.2454, 0.2986, 0.09617, 0.1945, 0.1038, 0.1659, 0.1194, 0.1724, 0.1128, 0.1967, 0.09616, 0.2241, 0.09617, 0.1945, 0.1128, 0.1967, 0.1128, 0.2219, 0.252, 0.1047, 0.2776, 0.1195, 0.2673, 0.1328, 0.2455, 0.1202, 0.3133, 0.1661, 0.3209, 0.1947, 0.3043, 0.1968, 0.2977, 0.1725, 0.1938, 0.09701, 0.2234, 0.09704, 0.2212, 0.1137, 0.196, 0.1137, 0.252, 0.1047, 0.2776, 0.1195, 0.2673, 0.1328, 0.2455, 0.1202, 0.1651, 0.3141, 0.1395, 0.2992, 0.1497, 0.2859, 0.1716, 0.2986, 0.1938, 0.09701, 0.2234, 0.09704, 0.2212, 0.1137, 0.196, 0.1137, 0.3209, 0.2243, 0.3132, 0.2528, 0.2977, 0.2464, 0.3043, 0.222, 0.1652, 0.1046, 0.1938, 0.09701, 0.196, 0.1137, 0.1716, 0.1202, 0.2233, 0.3218, 0.1937, 0.3217, 0.1959, 0.3051, 0.2211, 0.3051, 0.2985, 0.1405, 0.3133, 0.1661, 0.2977, 0.1725, 0.2852, 0.1507, 0.1396, 0.1194, 0.1652, 0.1046, 0.1716, 0.1202, 0.1498, 0.1328, 0.09616, 0.2241, 0.09617, 0.1945, 0.1128, 0.1967, 0.1128, 0.2219, 0.1937, 0.3217, 0.1651, 0.3141, 0.1716, 0.2986, 0.1959, 0.3051, 0.2984, 0.2785, 0.2775, 0.2994, 0.2673, 0.286, 0.2851, 0.2682, 0.3132, 0.2528, 0.2984, 0.2785, 0.2851, 0.2682, 0.2977, 0.2464, 0.1396, 0.1194, 0.1652, 0.1046, 0.1716, 0.1202, 0.1498, 0.1328, 0.3209, 0.1947, 0.3209, 0.2243, 0.3043, 0.222, 0.3043, 0.1968, 0.1652, 0.1046, 0.1938, 0.09701, 0.196, 0.1137, 0.1716, 0.1202, 0.3132, 0.2528, 0.2984, 0.2785, 0.2851, 0.2682, 0.2977, 0.2464, 0.1937, 0.3217, 0.1651, 0.3141, 0.1716, 0.2986, 0.1959, 0.3051, 0.1038, 0.2527, 0.09616, 0.2241, 0.1128, 0.2219, 0.1193, 0.2463, 0.2776, 0.1195, 0.2985, 0.1405, 0.2852, 0.1507, 0.2673, 0.1328, 0.2985, 0.1405, 0.3133, 0.1661, 0.2977, 0.1725, 0.2852, 0.1507, 0.1038, 0.2527, 0.09616, 0.2241, 0.1128, 0.2219, 0.1193, 0.2463])
me_cylinder_001.materials.append(mat_converter)
me_cylinder_001.use_remesh_preserve_volume = False
me_cylinder_001.use_remesh_preserve_attributes = False
me_cylinder_001.use_mirror_vertex_groups = False
me_cylinder_001.update()
me_cylinder_000 = bpy.data.meshes.new('Cylinder.000')
me_cylinder_000.from_pydata([(0.4316, 1.288, -1.0), (0.6053, 1.216, -1.0), (0.5246, 1.267, -1.0), (0.6053, 1.216, 1.0), (0.4316, 1.288, 1.0), (0.5246, 1.267, 1.0), (1.216, 0.6053, -1.0), (1.288, 0.4316, -1.0), (1.267, 0.5246, -1.0), (1.288, 0.4316, 1.0), (1.216, 0.6053, 1.0), (1.267, 0.5246, 1.0), (1.288, -0.4316, -1.0), (1.216, -0.6053, -1.0), (1.267, -0.5246, -1.0), (1.216, -0.6053, 1.0), (1.288, -0.4316, 1.0), (1.267, -0.5246, 1.0), (0.6053, -1.216, -1.0), (0.4316, -1.288, -1.0), (0.5246, -1.267, -1.0), (0.4316, -1.288, 1.0), (0.6053, -1.216, 1.0), (0.5246, -1.267, 1.0), (-0.4316, -1.288, -1.0), (-0.6053, -1.216, -1.0), (-0.5246, -1.267, -1.0), (-0.6053, -1.216, 1.0), (-0.4316, -1.288, 1.0), (-0.5246, -1.267, 1.0), (-1.216, -0.6053, -1.0), (-1.288, -0.4316, -1.0), (-1.267, -0.5246, -1.0), (-1.288, -0.4316, 1.0), (-1.216, -0.6053, 1.0), (-1.267, -0.5246, 1.0), (-1.288, 0.4316, -1.0), (-1.216, 0.6053, -1.0), (-1.267, 0.5246, -1.0), (-1.216, 0.6053, 1.0), (-1.288, 0.4316, 1.0), (-1.267, 0.5246, 1.0), (-0.6053, 1.216, -1.0), (-0.4316, 1.288, -1.0), (-0.5246, 1.267, -1.0), (-0.4316, 1.288, 1.0), (-0.6053, 1.216, 1.0), (-0.5246, 1.267, 1.0), (0.1628, 1.236, -1.146), (0.7592, 0.9894, -1.146), (0.4773, 1.152, -1.146), (0.7591, 0.9894, 1.146), (0.1627, 1.236, 1.146), (0.4772, 1.152, 1.146), (0.9894, 0.7592, -1.146), (1.236, 0.1628, -1.146), (1.152, 0.4772, -1.146), (1.236, 0.1628, 1.146), (0.9893, 0.7592, 1.146), (1.152, 0.4773, 1.146), (1.236, -0.1628, -1.146), (0.9894, -0.7592, -1.146), (1.152, -0.4773, -1.146), (0.9894, -0.7591, 1.146), (1.236, -0.1627, 1.146), (1.152, -0.4772, 1.146), (0.7592, -0.9894, -1.146), (0.1628, -1.236, -1.146), (0.4772, -1.152, -1.146), (0.1628, -1.236, 1.146), (0.7592, -0.9893, 1.146), (0.4773, -1.152, 1.146), (-0.1628, -1.236, -1.146), (-0.7592, -0.9894, -1.146), (-0.4773, -1.152, -1.146), (-0.7591, -0.9894, 1.146), (-0.1627, -1.236, 1.146), (-0.4772, -1.152, 1.146), (-0.9894, -0.7592, -1.146), (-1.236, -0.1628, -1.146), (-1.152, -0.4772, -1.146), (-1.236, -0.1628, 1.146), (-0.9893, -0.7592, 1.146), (-1.152, -0.4773, 1.146), (-1.236, 0.1628, -1.146), (-0.9894, 0.7592, -1.146), (-1.152, 0.4773, -1.146), (-0.9894, 0.7591, 1.146), (-1.236, 0.1627, 1.146), (-1.152, 0.4772, 1.146), (-0.7592, 0.9894, -1.146), (-0.1628, 1.236, -1.146), (-0.4772, 1.152, -1.146), (-0.1628, 1.236, 1.146), (-0.7592, 0.9893, 1.146), (-0.4773, 1.152, 1.146), (0.4401, 1.313, -1.0), (0.6173, 1.24, -1.0), (0.535, 1.292, -1.0), (0.6173, 1.24, 1.0), (0.4401, 1.313, 1.0), (0.535, 1.292, 1.0), (1.24, 0.6173, -1.0), (1.313, 0.4401, -1.0), (1.292, 0.535, -1.0), (1.313, 0.4401, 1.0), (1.24, 0.6173, 1.0), (1.292, 0.535, 1.0), (1.313, -0.4401, -1.0), (1.24, -0.6173, -1.0), (1.292, -0.535, -1.0), (1.24, -0.6173, 1.0), (1.313, -0.4401, 1.0), (1.292, -0.535, 1.0), (0.6173, -1.24, -1.0), (0.4401, -1.313, -1.0), (0.535, -1.292, -1.0), (0.4401, -1.313, 1.0), (0.6173, -1.24, 1.0), (0.535, -1.292, 1.0), (-0.4401, -1.313, -1.0), (-0.6173, -1.24, -1.0), (-0.535, -1.292, -1.0), (-0.6173, -1.24, 1.0), (-0.4401, -1.313, 1.0), (-0.535, -1.292, 1.0), (-1.24, -0.6173, -1.0), (-1.313, -0.4401, -1.0), (-1.292, -0.535, -1.0), (-1.313, -0.4401, 1.0), (-1.24, -0.6173, 1.0), (-1.292, -0.535, 1.0), (-1.313, 0.4401, -1.0), (-1.24, 0.6173, -1.0), (-1.292, 0.535, -1.0), (-1.24, 0.6173, 1.0), (-1.313, 0.4401, 1.0), (-1.292, 0.535, 1.0), (-0.6173, 1.24, -1.0), (-0.4401, 1.313, -1.0), (-0.535, 1.292, -1.0), (-0.4401, 1.313, 1.0), (-0.6173, 1.24, 1.0), (-0.535, 1.292, 1.0), (0.1648, 1.252, -1.15), (0.7686, 1.002, -1.15), (0.4832, 1.166, -1.15), (0.7685, 1.002, 1.15), (0.1647, 1.252, 1.15), (0.4831, 1.166, 1.15), (1.002, 0.7685, -1.15), (1.252, 0.1648, -1.15), (1.166, 0.4831, -1.15), (1.252, 0.1648, 1.15), (1.002, 0.7686, 1.15), (1.166, 0.4832, 1.15), (1.252, -0.1648, -1.15), (1.002, -0.7686, -1.15), (1.166, -0.4832, -1.15), (1.002, -0.7685, 1.15), (1.252, -0.1647, 1.15), (1.166, -0.4831, 1.15), (0.7685, -1.002, -1.15), (0.1648, -1.252, -1.15), (0.4831, -1.166, -1.15), (0.1648, -1.252, 1.15), (0.7686, -1.002, 1.15), (0.4832, -1.166, 1.15), (-0.1648, -1.252, -1.15), (-0.7686, -1.002, -1.15), (-0.4832, -1.166, -1.15), (-0.7685, -1.002, 1.15), (-0.1647, -1.252, 1.15), (-0.4831, -1.166, 1.15), (-1.002, -0.7685, -1.15), (-1.252, -0.1648, -1.15), (-1.166, -0.4831, -1.15), (-1.252, -0.1648, 1.15), (-1.002, -0.7686, 1.15), (-1.166, -0.4832, 1.15), (-1.252, 0.1648, -1.15), (-1.002, 0.7686, -1.15), (-1.166, 0.4832, -1.15), (-1.002, 0.7685, 1.15), (-1.252, 0.1647, 1.15), (-1.166, 0.4831, 1.15), (-0.7685, 1.002, -1.15), (-0.1648, 1.252, -1.15), (-0.4831, 1.166, -1.15), (-0.1648, 1.252, 1.15), (-0.7686, 1.002, 1.15), (-0.4832, 1.166, 1.15)], [], [(126, 128, 176, 174), (97, 102, 150, 145), (116, 115, 163, 164), (127, 132, 180, 175), (123, 125, 173, 171), (107, 106, 154, 155), (142, 135, 183, 190), (120, 122, 170, 168), (110, 109, 157, 158), (117, 119, 167, 165), (98, 97, 145, 146), (115, 120, 168, 163), (104, 103, 151, 152), (114, 116, 164, 162), (100, 141, 189, 148), (111, 113, 161, 159), (124, 117, 165, 172), (143, 142, 190, 191), (108, 110, 158, 156), (101, 100, 148, 149), (103, 108, 156, 151), (105, 107, 155, 153), (133, 138, 186, 181), (102, 104, 152, 150), (137, 136, 184, 185), (136, 129, 177, 184), (96, 98, 146, 144), (140, 139, 187, 188), (99, 101, 149, 147), (139, 96, 144, 187), (131, 130, 178, 179), (121, 126, 174, 169), (134, 133, 181, 182), (112, 105, 153, 160), (141, 143, 191, 189), (125, 124, 172, 173), (118, 111, 159, 166), (128, 127, 175, 176), (138, 140, 188, 186), (109, 114, 162, 157), (119, 118, 166, 167), (135, 137, 185, 183), (106, 99, 147, 154), (132, 134, 182, 180), (122, 121, 169, 170), (130, 123, 171, 178), (129, 131, 179, 177), (113, 112, 160, 161), (56, 54, 150, 152), (14, 13, 109, 110), (43, 0, 96, 139), (69, 76, 172, 165), (18, 20, 116, 114), (91, 92, 188, 187), (58, 59, 155, 154), (66, 61, 157, 162), (71, 69, 165, 167), (23, 22, 118, 119), (25, 30, 126, 121), (46, 39, 135, 142), (33, 35, 131, 129), (60, 55, 151, 156), (3, 5, 101, 99), (51, 58, 154, 147), (73, 74, 170, 169), (16, 9, 105, 112), (80, 78, 174, 176), (2, 1, 97, 98), (50, 48, 144, 146), (38, 37, 133, 134), (42, 44, 140, 138), (15, 17, 113, 111), (75, 82, 178, 171), (82, 83, 179, 178), (95, 93, 189, 191), (55, 56, 152, 151), (47, 46, 142, 143), (62, 60, 156, 158), (19, 24, 120, 115), (20, 19, 115, 116), (24, 26, 122, 120), (54, 49, 145, 150), (64, 65, 161, 160), (90, 85, 181, 186), (77, 75, 171, 173), (4, 45, 141, 100), (29, 28, 124, 125), (39, 41, 137, 135), (5, 4, 100, 101), (22, 15, 111, 118), (84, 79, 175, 180), (6, 8, 104, 102), (81, 88, 184, 177), (79, 80, 176, 175), (28, 21, 117, 124), (86, 84, 180, 182), (59, 57, 153, 155), (44, 43, 139, 140), (11, 10, 106, 107), (21, 23, 119, 117), (13, 18, 114, 109), (88, 89, 185, 184), (48, 91, 187, 144), (61, 62, 158, 157), (7, 12, 108, 103), (68, 66, 162, 164), (26, 25, 121, 122), (10, 3, 99, 106), (0, 2, 98, 96), (30, 32, 128, 126), (78, 73, 169, 174), (70, 71, 167, 166), (87, 94, 190, 183), (83, 81, 177, 179), (34, 27, 123, 130), (35, 34, 130, 131), (53, 51, 147, 149), (45, 47, 143, 141), (8, 7, 103, 104), (57, 64, 160, 153), (12, 14, 110, 108), (85, 86, 182, 181), (49, 50, 146, 145), (92, 90, 186, 188), (65, 63, 159, 161), (1, 6, 102, 97), (17, 16, 112, 113), (27, 29, 125, 123), (37, 42, 138, 133), (94, 95, 191, 190), (72, 67, 163, 168), (67, 68, 164, 163), (31, 36, 132, 127), (74, 72, 168, 170), (32, 31, 127, 128), (40, 33, 129, 136), (9, 11, 107, 105), (36, 38, 134, 132), (93, 52, 148, 189), (76, 77, 173, 172), (63, 70, 166, 159), (89, 87, 183, 185), (41, 40, 136, 137), (52, 53, 149, 148)])
me_cylinder_000.polygons.foreach_set('use_smooth', [True] * 144)
_k = set([(0, 2), (0, 43), (1, 2), (1, 6), (3, 5), (3, 10), (4, 5), (4, 45), (6, 8), (7, 8), (7, 12), (9, 11), (9, 16), (10, 11), (12, 14), (13, 14), (13, 18), (15, 17), (15, 22), (16, 17), (18, 20), (19, 20), (19, 24), (21, 23), (21, 28), (22, 23), (24, 26), (25, 26), (25, 30), (27, 29), (27, 34), (28, 29), (30, 32), (31, 32), (31, 36), (33, 35), (33, 40), (34, 35), (36, 38), (37, 38), (37, 42), (39, 41), (39, 46), (40, 41), (42, 44), (43, 44), (45, 47), (46, 47), (96, 98), (96, 139), (97, 98), (97, 102), (99, 101), (99, 106), (100, 101), (100, 141), (102, 104), (103, 104), (103, 108), (105, 107), (105, 112), (106, 107), (108, 110), (109, 110), (109, 114), (111, 113), (111, 118), (112, 113), (114, 116), (115, 116), (115, 120), (117, 119), (117, 124), (118, 119), (120, 122), (121, 122), (121, 126), (123, 125), (123, 130), (124, 125), (126, 128), (127, 128), (127, 132), (129, 131), (129, 136), (130, 131), (132, 134), (133, 134), (133, 138), (135, 137), (135, 142), (136, 137), (138, 140), (139, 140), (141, 143), (142, 143)])
me_cylinder_000.attributes.new('sharp_edge', 'BOOLEAN', 'EDGE').data.foreach_set('value', [ (min(e.vertices), max(e.vertices)) in _k for e in me_cylinder_000.edges])
_uv = me_cylinder_000.uv_layers.new(name='UVMap')
_uv.uv.foreach_set('vector', [0.266, 0.446, 0.2636, 0.4251, 0.3075, 0.425, 0.3137, 0.4965, 0.5588, 0.6327, 0.5161, 0.446, 0.5638, 0.4965, 0.5798, 0.5665, 0.4611, 0.8342, 0.4462, 0.8193, 0.4362, 0.7508, 0.4882, 0.7999, 0.2658, 0.4041, 0.3081, 0.2166, 0.3293, 0.283, 0.3135, 0.3533, 0.8085, 0.2155, 0.8155, 0.1956, 0.8551, 0.2145, 0.8297, 0.2817, 0.01344, 0.4214, 0.0158, 0.4005, 0.06349, 0.3499, 0.05734, 0.4215, 0.9454, 0.8199, 0.8264, 0.6692, 0.8913, 0.6944, 0.9359, 0.7509, 0.3269, 0.6703, 0.3158, 0.6525, 0.3551, 0.6335, 0.3916, 0.695, 0.5652, 0.1967, 0.5763, 0.1787, 0.6414, 0.1533, 0.6049, 0.2156, 0.9455, 0.02733, 0.9604, 0.01225, 0.9879, 0.0466, 0.9359, 0.0962, 0.5659, 0.6525, 0.5588, 0.6327, 0.5798, 0.5665, 0.6053, 0.6335, 0.4462, 0.8193, 0.3269, 0.6703, 0.3916, 0.695, 0.4362, 0.7508, 0.5138, 0.4251, 0.516, 0.4041, 0.5636, 0.3533, 0.5577, 0.425, 0.6957, 0.02744, 0.7106, 0.01226, 0.7383, 0.04678, 0.6861, 0.09668, 0.07678, 0.1762, 0.196, 0.02718, 0.1861, 0.09566, 0.1414, 0.1515, 0.07597, 0.6678, 0.06485, 0.6498, 0.1046, 0.6309, 0.1411, 0.6931, 0.8266, 0.1777, 0.9455, 0.02733, 0.9359, 0.0962, 0.8914, 0.1525, 0.9603, 0.835, 0.9454, 0.8199, 0.9359, 0.7509, 0.9879, 0.8006, 0.5582, 0.2166, 0.5652, 0.1967, 0.6049, 0.2156, 0.5795, 0.283, 0.0656, 0.194, 0.07678, 0.1762, 0.1414, 0.1515, 0.105, 0.213, 0.516, 0.4041, 0.5582, 0.2166, 0.5795, 0.283, 0.5636, 0.3533, 0.01568, 0.4424, 0.01344, 0.4214, 0.05734, 0.4215, 0.06333, 0.4932, 0.3261, 0.1787, 0.4456, 0.02744, 0.436, 0.09668, 0.3912, 0.1533, 0.5161, 0.446, 0.5138, 0.4251, 0.5577, 0.425, 0.5638, 0.4965, 0.8154, 0.6512, 0.8084, 0.6313, 0.8296, 0.5651, 0.855, 0.6323, 0.8084, 0.6313, 0.7662, 0.4443, 0.8138, 0.4949, 0.8296, 0.5651, 0.5771, 0.6703, 0.5659, 0.6525, 0.6053, 0.6335, 0.6417, 0.695, 0.7112, 0.8343, 0.6963, 0.8194, 0.6864, 0.7508, 0.7384, 0.7999, 0.05856, 0.2138, 0.0656, 0.194, 0.105, 0.213, 0.07949, 0.28, 0.6963, 0.8194, 0.5771, 0.6703, 0.6417, 0.695, 0.6864, 0.7508, 0.7639, 0.4233, 0.7662, 0.4024, 0.8138, 0.3517, 0.8078, 0.4233, 0.3087, 0.6327, 0.266, 0.446, 0.3137, 0.4965, 0.3296, 0.5665, 0.315, 0.1967, 0.3261, 0.1787, 0.3912, 0.1533, 0.3548, 0.2156, 0.05791, 0.6299, 0.01568, 0.4424, 0.06333, 0.4932, 0.07916, 0.5635, 0.196, 0.02718, 0.2109, 0.01225, 0.2381, 0.04659, 0.1861, 0.09566, 0.8155, 0.1956, 0.8266, 0.1777, 0.8914, 0.1525, 0.8551, 0.2145, 0.1954, 0.8191, 0.07597, 0.6678, 0.1411, 0.6931, 0.1858, 0.7498, 0.2636, 0.4251, 0.2658, 0.4041, 0.3135, 0.3533, 0.3075, 0.425, 0.4456, 0.02744, 0.4605, 0.01226, 0.4882, 0.04679, 0.436, 0.09668, 0.5763, 0.1787, 0.6957, 0.02744, 0.6861, 0.09668, 0.6414, 0.1533, 0.2104, 0.8343, 0.1954, 0.8191, 0.1858, 0.7498, 0.238, 0.7997, 0.8264, 0.6692, 0.8154, 0.6512, 0.855, 0.6323, 0.8913, 0.6944, 0.0158, 0.4005, 0.05856, 0.2138, 0.07949, 0.28, 0.06349, 0.3499, 0.3081, 0.2166, 0.315, 0.1967, 0.3548, 0.2156, 0.3293, 0.283, 0.3158, 0.6525, 0.3087, 0.6327, 0.3296, 0.5665, 0.3551, 0.6335, 0.7662, 0.4024, 0.8085, 0.2155, 0.8297, 0.2817, 0.8138, 0.3517, 0.7662, 0.4443, 0.7639, 0.4233, 0.8078, 0.4233, 0.8138, 0.4949, 0.06485, 0.6498, 0.05791, 0.6299, 0.07916, 0.5635, 0.1046, 0.6309, 0.5604, 0.425, 0.5665, 0.4961, 0.5638, 0.4965, 0.5577, 0.425, 0.5625, 0.1954, 0.5742, 0.1765, 0.5763, 0.1787, 0.5652, 0.1967, 0.6937, 0.8208, 0.575, 0.6725, 0.5771, 0.6703, 0.6963, 0.8194, 0.9379, 0.09803, 0.8936, 0.1541, 0.8914, 0.1525, 0.9359, 0.0962, 0.6931, 0.02599, 0.7081, 0.01049, 0.7106, 0.01226, 0.6957, 0.02744, 0.6884, 0.749, 0.74, 0.7977, 0.7384, 0.7999, 0.6864, 0.7508, 0.06618, 0.3504, 0.06007, 0.4215, 0.05734, 0.4215, 0.06349, 0.3499, 0.6882, 0.09852, 0.6437, 0.1549, 0.6414, 0.1533, 0.6861, 0.09668, 0.9895, 0.04881, 0.9379, 0.09803, 0.9359, 0.0962, 0.9879, 0.0466, 0.2078, 0.836, 0.1928, 0.8205, 0.1954, 0.8191, 0.2104, 0.8343, 0.3057, 0.6329, 0.2632, 0.4471, 0.266, 0.446, 0.3087, 0.6327, 0.9428, 0.8213, 0.8244, 0.6713, 0.8264, 0.6692, 0.9454, 0.8199, 0.7634, 0.4453, 0.7609, 0.4233, 0.7639, 0.4233, 0.7662, 0.4443, 0.5821, 0.2838, 0.5663, 0.3537, 0.5636, 0.3533, 0.5795, 0.283, 0.05558, 0.2136, 0.06296, 0.1927, 0.0656, 0.194, 0.05856, 0.2138, 0.08209, 0.2808, 0.06618, 0.3504, 0.06349, 0.3499, 0.07949, 0.28, 0.3322, 0.5657, 0.3576, 0.6323, 0.3551, 0.6335, 0.3296, 0.5665, 0.05491, 0.6301, 0.01288, 0.4435, 0.01568, 0.4424, 0.05791, 0.6299, 0.3102, 0.425, 0.3163, 0.4961, 0.3137, 0.4965, 0.3075, 0.425, 0.5632, 0.6538, 0.5559, 0.6329, 0.5588, 0.6327, 0.5659, 0.6525, 0.6077, 0.6323, 0.644, 0.6935, 0.6417, 0.695, 0.6053, 0.6335, 0.3123, 0.1954, 0.3241, 0.1765, 0.3261, 0.1787, 0.315, 0.1967, 0.443, 0.02599, 0.458, 0.01049, 0.4605, 0.01226, 0.4456, 0.02744, 0.07391, 0.67, 0.06218, 0.6511, 0.06485, 0.6498, 0.07597, 0.6678, 0.8323, 0.2825, 0.8165, 0.3521, 0.8138, 0.3517, 0.8297, 0.2817, 0.8165, 0.3521, 0.8105, 0.4233, 0.8078, 0.4233, 0.8138, 0.3517, 0.2397, 0.04879, 0.1881, 0.09749, 0.1861, 0.09566, 0.2381, 0.04659, 0.5663, 0.3537, 0.5604, 0.425, 0.5577, 0.425, 0.5636, 0.3533, 0.9578, 0.8368, 0.9428, 0.8213, 0.9454, 0.8199, 0.9603, 0.835, 0.6074, 0.2168, 0.5821, 0.2838, 0.5795, 0.283, 0.6049, 0.2156, 0.4436, 0.8208, 0.3249, 0.6725, 0.3269, 0.6703, 0.4462, 0.8193, 0.4585, 0.836, 0.4436, 0.8208, 0.4462, 0.8193, 0.4611, 0.8342, 0.3249, 0.6725, 0.3131, 0.6538, 0.3158, 0.6525, 0.3269, 0.6703, 0.5665, 0.4961, 0.5824, 0.5657, 0.5798, 0.5665, 0.5638, 0.4965, 0.08178, 0.5627, 0.1071, 0.6297, 0.1046, 0.6309, 0.07916, 0.5635, 0.438, 0.09853, 0.3935, 0.1549, 0.3912, 0.1533, 0.436, 0.09668, 0.8575, 0.2157, 0.8323, 0.2825, 0.8297, 0.2817, 0.8551, 0.2145, 0.07475, 0.174, 0.1934, 0.02573, 0.196, 0.02718, 0.07678, 0.1762, 0.8128, 0.1943, 0.8245, 0.1755, 0.8266, 0.1777, 0.8155, 0.1956, 0.8244, 0.6713, 0.8127, 0.6525, 0.8154, 0.6512, 0.8264, 0.6692, 0.06296, 0.1927, 0.07475, 0.174, 0.07678, 0.1762, 0.0656, 0.194, 0.1928, 0.8205, 0.07391, 0.67, 0.07597, 0.6678, 0.1954, 0.8191, 0.332, 0.2838, 0.3162, 0.3537, 0.3135, 0.3533, 0.3293, 0.283, 0.5133, 0.4471, 0.5108, 0.4251, 0.5138, 0.4251, 0.5161, 0.446, 0.8165, 0.4945, 0.8322, 0.5643, 0.8296, 0.5651, 0.8138, 0.4949, 0.3162, 0.3537, 0.3102, 0.425, 0.3075, 0.425, 0.3135, 0.3533, 0.8245, 0.1755, 0.9429, 0.02589, 0.9455, 0.02733, 0.8266, 0.1777, 0.3572, 0.2168, 0.332, 0.2838, 0.3293, 0.283, 0.3548, 0.2156, 0.06007, 0.4215, 0.06603, 0.4928, 0.06333, 0.4932, 0.05734, 0.4215, 0.7087, 0.836, 0.6937, 0.8208, 0.6963, 0.8194, 0.7112, 0.8343, 0.01049, 0.4214, 0.01301, 0.3994, 0.0158, 0.4005, 0.01344, 0.4214, 0.9429, 0.02589, 0.9578, 0.01049, 0.9604, 0.01225, 0.9455, 0.02733, 0.5742, 0.1765, 0.6931, 0.02599, 0.6957, 0.02744, 0.5763, 0.1787, 0.8322, 0.5643, 0.8574, 0.6311, 0.855, 0.6323, 0.8296, 0.5651, 0.644, 0.6935, 0.6884, 0.749, 0.6864, 0.7508, 0.6417, 0.695, 0.6437, 0.1549, 0.6074, 0.2168, 0.6049, 0.2156, 0.6414, 0.1533, 0.5132, 0.403, 0.5552, 0.2164, 0.5582, 0.2166, 0.516, 0.4041, 0.74, 0.049, 0.6882, 0.09852, 0.6861, 0.09668, 0.7383, 0.04678, 0.3131, 0.6538, 0.3057, 0.6329, 0.3087, 0.6327, 0.3158, 0.6525, 0.01301, 0.3994, 0.05558, 0.2136, 0.05856, 0.2138, 0.0158, 0.4005, 0.575, 0.6725, 0.5632, 0.6538, 0.5659, 0.6525, 0.5771, 0.6703, 0.2632, 0.4471, 0.2607, 0.4251, 0.2636, 0.4251, 0.266, 0.446, 0.3163, 0.4961, 0.3322, 0.5657, 0.3296, 0.5665, 0.3137, 0.4965, 0.1879, 0.748, 0.2397, 0.7975, 0.238, 0.7997, 0.1858, 0.7498, 0.8936, 0.6929, 0.9379, 0.749, 0.9359, 0.7509, 0.8913, 0.6944, 0.8105, 0.4233, 0.8165, 0.4945, 0.8138, 0.4949, 0.8078, 0.4233, 0.7634, 0.4013, 0.8055, 0.2152, 0.8085, 0.2155, 0.7662, 0.4024, 0.7609, 0.4233, 0.7634, 0.4013, 0.7662, 0.4024, 0.7639, 0.4233, 0.1074, 0.2142, 0.08209, 0.2808, 0.07949, 0.28, 0.105, 0.213, 0.1934, 0.02573, 0.2084, 0.01049, 0.2109, 0.01225, 0.196, 0.02718, 0.5108, 0.4251, 0.5132, 0.403, 0.516, 0.4041, 0.5138, 0.4251, 0.06603, 0.4928, 0.08178, 0.5627, 0.07916, 0.5635, 0.06333, 0.4932, 0.5552, 0.2164, 0.5625, 0.1954, 0.5652, 0.1967, 0.5582, 0.2166, 0.3935, 0.1549, 0.3572, 0.2168, 0.3548, 0.2156, 0.3912, 0.1533, 0.5824, 0.5657, 0.6077, 0.6323, 0.6053, 0.6335, 0.5798, 0.5665, 0.4898, 0.049, 0.438, 0.09853, 0.436, 0.09668, 0.4882, 0.04679, 0.1071, 0.6297, 0.1433, 0.6916, 0.1411, 0.6931, 0.1046, 0.6309, 0.5559, 0.6329, 0.5133, 0.4471, 0.5161, 0.446, 0.5588, 0.6327, 0.06218, 0.6511, 0.05491, 0.6301, 0.05791, 0.6299, 0.06485, 0.6498, 0.8055, 0.2152, 0.8128, 0.1943, 0.8155, 0.1956, 0.8085, 0.2155, 0.3241, 0.1765, 0.443, 0.02599, 0.4456, 0.02744, 0.3261, 0.1787, 0.9379, 0.749, 0.9895, 0.7984, 0.9879, 0.8006, 0.9359, 0.7509, 0.3938, 0.6935, 0.4382, 0.749, 0.4362, 0.7508, 0.3916, 0.695, 0.4382, 0.749, 0.4898, 0.7977, 0.4882, 0.7999, 0.4362, 0.7508, 0.263, 0.403, 0.3051, 0.2164, 0.3081, 0.2166, 0.2658, 0.4041, 0.3576, 0.6323, 0.3938, 0.6935, 0.3916, 0.695, 0.3551, 0.6335, 0.2607, 0.4251, 0.263, 0.403, 0.2658, 0.4041, 0.2636, 0.4251, 0.8054, 0.6315, 0.7634, 0.4453, 0.7662, 0.4443, 0.8084, 0.6313, 0.01288, 0.4435, 0.01049, 0.4214, 0.01344, 0.4214, 0.01568, 0.4424, 0.3051, 0.2164, 0.3123, 0.1954, 0.315, 0.1967, 0.3081, 0.2166, 0.1881, 0.09749, 0.1437, 0.153, 0.1414, 0.1515, 0.1861, 0.09566, 0.8936, 0.1541, 0.8575, 0.2157, 0.8551, 0.2145, 0.8914, 0.1525, 0.1433, 0.6916, 0.1879, 0.748, 0.1858, 0.7498, 0.1411, 0.6931, 0.8574, 0.6311, 0.8936, 0.6929, 0.8913, 0.6944, 0.855, 0.6323, 0.8127, 0.6525, 0.8054, 0.6315, 0.8084, 0.6313, 0.8154, 0.6512, 0.1437, 0.153, 0.1074, 0.2142, 0.105, 0.213, 0.1414, 0.1515])
me_cylinder_000.materials.append(mat_stripes)
me_cylinder_000.use_remesh_preserve_volume = False
me_cylinder_000.use_remesh_preserve_attributes = False
me_cylinder_000.use_mirror_vertex_groups = False
me_cylinder_000.update()
me_cylinder_003 = bpy.data.meshes.new('Cylinder.003')
me_cylinder_003.from_pydata([(0.5385, 1.3, -1.149), (0.5385, 1.3, 1.149), (1.3, 0.5385, -1.149), (1.3, 0.5385, 1.149), (1.3, -0.5385, -1.149), (1.3, -0.5385, 1.149), (0.5385, -1.3, -1.149), (0.5385, -1.3, 1.149), (-0.5385, -1.3, -1.149), (-0.5385, -1.3, 1.149), (-1.3, -0.5385, -1.149), (-1.3, -0.5385, 1.149), (-1.3, 0.5385, -1.149), (-1.3, 0.5385, 1.149), (-0.5385, 1.3, -1.149), (-0.5385, 1.3, 1.149)], [], [(0, 1, 3, 2), (2, 3, 5, 4), (4, 5, 7, 6), (6, 7, 9, 8), (8, 9, 11, 10), (10, 11, 13, 12), (3, 1, 15, 13, 11, 9, 7, 5), (14, 15, 1, 0), (12, 13, 15, 14), (0, 2, 4, 6, 8, 10, 12, 14)])
me_cylinder_003.use_remesh_preserve_volume = False
me_cylinder_003.use_remesh_preserve_attributes = False
me_cylinder_003.use_mirror_vertex_groups = False
me_cylinder_003.update()

# ---- objects
ob_converter = bpy.data.objects.new('converter', me_cylinder_001)
ob_stripes = bpy.data.objects.new('stripes', me_cylinder_000)
ob_collider = bpy.data.objects.new('collider', me_cylinder_003)

# ---- transforms, parenting, visibility, modifiers, constraints
ob_converter.location = (0.0, 0.0, 0.0)
ob_converter.lineart.crease_threshold = 0.0
_m = ob_converter.modifiers.new('Auto Smooth', 'NODES')
_m.node_group = ng_auto_smooth
_gi = [s.identifier for s in ng_auto_smooth.interface.items_tree if s.item_type == 'SOCKET' and s.in_out == 'INPUT']
_m[_gi[1]] = 1.047  # Angle
ob_stripes.parent = ob_converter
ob_stripes.location = (0.0, 0.0, 0.0)
ob_stripes.lineart.crease_threshold = 0.0
_m = ob_stripes.modifiers.new('Auto Smooth', 'NODES')
_m.node_group = ng_auto_smooth
_gi = [s.identifier for s in ng_auto_smooth.interface.items_tree if s.item_type == 'SOCKET' and s.in_out == 'INPUT']
_m[_gi[1]] = 1.047  # Angle
ob_collider.parent = ob_converter
ob_collider.location = (0.0, 0.0, 0.0)
ob_collider.scale = (1.0, 1.0, 1.0)
ob_collider.display_type = 'WIRE'
ob_collider.lineart.crease_threshold = 0.0

# ---- collection membership
col_collection_1.objects.link(ob_converter)
col_collection_1.objects.link(ob_stripes)
col_collection_1.objects.link(ob_collider)

# ---- scene / render settings (as saved in the file)
scene.frame_start = 1; scene.frame_end = 250; scene.frame_set(1)
scene.render.engine = 'BLENDER_EEVEE_NEXT'
scene.render.resolution_percentage = 50
scene.render.dither_intensity = 0.0
scene.cycles.use_denoising = False
scene.cycles.samples = 10
scene.cycles.sampling_pattern = 'TABULATED_SOBOL'
scene.cycles.light_sampling_threshold = 0.0
scene.cycles.use_adaptive_sampling = False
scene.cycles.use_light_tree = False
scene.cycles.blur_glossy = 0.0
scene.cycles.pixel_filter_type = 'GAUSSIAN'
scene.cycles.sample_clamp_indirect = 0.0
scene.view_settings.view_transform = 'Standard'
bpy.context.view_layer.update()

# ---- added for rendering (the .blend has no active camera and no usable light): camera, sun
cam_auto = bpy.data.cameras.new('AutoCamera')
cam_auto.lens = 50.0
cam_auto.sensor_width = 36.0
cam_auto.clip_end = 1000.0
ob_auto_camera = bpy.data.objects.new('AutoCamera', cam_auto)
scene.collection.objects.link(ob_auto_camera)
ob_auto_camera.location = (4.04163, -4.84996, 3.2333)
ob_auto_camera.rotation_euler = (1.09748, -7.21219e-08, 0.694738)
scene.camera = ob_auto_camera
light_auto_sun = bpy.data.lights.new('AutoSun', 'SUN')
light_auto_sun.energy = 3.0
light_auto_sun.angle = 0.0523599
ob_auto_sun = bpy.data.objects.new('AutoSun', light_auto_sun)
scene.collection.objects.link(ob_auto_sun)
ob_auto_sun.rotation_euler = (0.872665, 0.174533, 0.523599)
bpy.context.view_layer.update()
